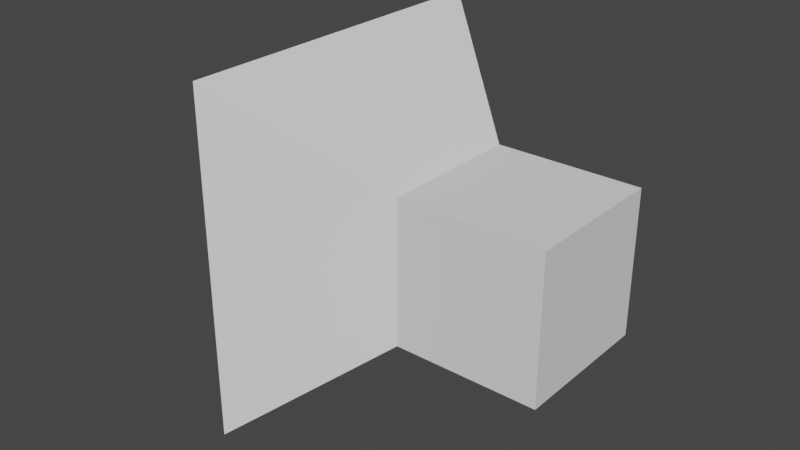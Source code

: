 # Source: sound2.blend  (saved by Blender 2.93.21; exported with 4.5.12 LTS)
import bpy
from mathutils import Matrix  # noqa: F401  (used for matrix-valued properties, if any)

bpy.ops.wm.read_factory_settings(use_empty=True)
scene = bpy.context.scene
scene.name = 'Scene'

# ---- collections
col_collection = bpy.data.collections.new('Collection'); scene.collection.children.link(col_collection)

# ---- world
world_world = bpy.data.worlds.new('World'); scene.world = world_world
world_world.use_nodes = True; world_world.node_tree.nodes.clear()
_N = world_world.node_tree.nodes; _L = world_world.node_tree.links
n0 = _N.new('ShaderNodeOutputWorld'); n0.name = 'World Output'; n0.location = (300, 300)
n1 = _N.new('ShaderNodeBackground'); n1.name = 'Background'; n1.location = (10, 300)
n1.inputs[0].default_value = (0.05088, 0.05088, 0.05088, 1.0)
_L.new(n1.outputs[0], n0.inputs[0])
n0.is_active_output = True
world_world.color = (0.05088, 0.05088, 0.05088)
world_world.use_sun_shadow = False
world_world.sun_shadow_jitter_overblur = 0.0

# ---- meshes
me_cube_001 = bpy.data.meshes.new('Cube.001')
me_cube_001.from_pydata([(-0.07921, -0.07921, -0.07921), (-0.07921, -0.07921, 0.07921), (-0.07921, 0.07921, -0.07921), (-0.07921, 0.07921, 0.07921), (0.07921, -0.07921, -0.07921), (0.07921, -0.07921, 0.07921), (0.07921, 0.07921, -0.07921), (0.07921, 0.07921, 0.07921), (-0.2157, -0.1878, -0.1878), (-0.2157, -0.1878, 0.1878), (-0.2157, 0.1878, -0.1878), (-0.2157, 0.1878, 0.1878), (-0.07921, 0.0, -0.07921), (-0.07921, -0.07921, 0.0), (-0.07921, 0.0, 0.07921), (-0.07921, 0.07921, 0.0), (0.0, 0.07921, -0.07921), (0.0, 0.07921, 0.07921), (0.07921, 0.07921, 0.0), (0.07921, 0.0, -0.07921), (0.07921, 0.0, 0.07921), (0.07921, -0.07921, 0.0), (0.0, -0.07921, -0.07921), (0.0, -0.07921, 0.07921), (-0.2157, 0.0, -0.1878), (-0.2157, -0.1878, 0.0), (-0.2157, 0.0, 0.1878), (-0.2157, 0.1878, 0.0), (-0.1474, 0.1335, 0.1335), (-0.1474, -0.1335, 0.1335), (-0.1474, -0.1335, -0.1335), (-0.1474, 0.1335, -0.1335), (-0.1474, -0.1335, 0.0), (-0.1474, 0.1335, 0.0), (-0.1474, 0.0, -0.1335), (0.0, 0.0, 0.07921), (0.0, 0.0, -0.07921), (0.0, -0.07921, 0.0), (0.07921, 0.0, 0.0), (0.0, 0.07921, 0.0), (-0.1474, 0.0, 0.1335), (-0.07921, -0.03961, -0.07921), (-0.07921, -0.07921, 0.03961), (-0.07921, 0.03961, 0.07921), (-0.07921, 0.07921, -0.03961), (-0.03961, 0.07921, -0.07921), (0.03961, 0.07921, 0.07921), (0.07921, 0.07921, -0.03961), (0.07921, 0.03961, -0.07921), (0.07921, -0.03961, 0.07921), (0.07921, -0.07921, -0.03961), (0.03961, -0.07921, -0.07921), (-0.03961, -0.07921, 0.07921), (-0.2157, -0.09392, -0.1878), (-0.2157, -0.1878, 0.09392), (-0.2157, 0.09392, 0.1878), (-0.2157, 0.1878, -0.09392), (-0.1815, 0.1607, 0.1607), (-0.1133, -0.1064, 0.1064), (-0.1815, -0.1607, -0.1607), (-0.1133, 0.1064, -0.1064), (-0.07921, 0.03961, -0.07921), (-0.07921, -0.07921, -0.03961), (-0.07921, -0.03961, 0.07921), (-0.07921, 0.07921, 0.03961), (0.03961, 0.07921, -0.07921), (-0.03961, 0.07921, 0.07921), (0.07921, 0.07921, 0.03961), (0.07921, -0.03961, -0.07921), (0.07921, 0.03961, 0.07921), (0.07921, -0.07921, 0.03961), (-0.03961, -0.07921, -0.07921), (0.03961, -0.07921, 0.07921), (-0.2157, 0.09392, -0.1878), (-0.2157, -0.1878, -0.09392), (-0.2157, -0.09392, 0.1878), (-0.2157, 0.1878, 0.09392), (-0.1133, 0.1064, 0.1064), (-0.1815, -0.1607, 0.1607), (-0.1133, -0.1064, -0.1064), (-0.1815, 0.1607, -0.1607), (-0.1815, -0.1607, 0.0), (-0.1133, -0.1064, 0.0), (-0.1474, -0.1335, -0.06676), (-0.1474, -0.1335, 0.06676), (-0.1815, 0.1607, 0.0), (-0.1133, 0.1064, 0.0), (-0.1474, 0.1335, 0.06676), (-0.1474, 0.1335, -0.06676), (-0.1815, 0.0, -0.1607), (-0.1133, 0.0, -0.1064), (-0.1474, 0.06676, -0.1335), (-0.1474, -0.06676, -0.1335), (-0.2157, 0.1354, 0.0), (-0.2157, -0.1354, 0.0), (-0.2157, 0.0, -0.1354), (-0.2157, 0.0, 0.1354), (0.0, -0.03961, 0.07921), (0.0, 0.03961, 0.07921), (0.03961, 0.0, 0.07921), (-0.03961, 0.0, 0.07921), (0.0, -0.03961, -0.07921), (0.0, 0.03961, -0.07921), (-0.03961, 0.0, -0.07921), (0.03961, 0.0, -0.07921), (-0.03961, -0.07921, 0.0), (0.03961, -0.07921, 0.0), (0.0, -0.07921, -0.03961), (0.0, -0.07921, 0.03961), (0.07921, -0.03961, 0.0), (0.07921, 0.03961, 0.0), (0.07921, 0.0, -0.03961), (0.07921, 0.0, 0.03961), (0.03961, 0.07921, 0.0), (-0.03961, 0.07921, 0.0), (0.0, 0.07921, -0.03961), (0.0, 0.07921, 0.03961), (-0.1815, 0.0, 0.1607), (-0.1133, 0.0, 0.1064), (-0.1474, -0.06676, 0.1335), (-0.1474, 0.06676, 0.1335), (-0.1133, 0.05319, 0.1064), (-0.1133, -0.05319, 0.1064), (-0.1815, -0.08034, 0.1607), (-0.03961, 0.07921, 0.03961), (-0.03961, 0.07921, -0.03961), (0.03961, 0.07921, -0.03961), (0.07921, 0.03961, 0.03961), (0.07921, 0.03961, -0.03961), (0.07921, -0.03961, -0.03961), (0.03961, -0.07921, 0.03961), (0.03961, -0.07921, -0.03961), (-0.03961, -0.07921, -0.03961), (0.03961, 0.03961, -0.07921), (-0.03961, 0.03961, -0.07921), (-0.03961, -0.03961, -0.07921), (-0.03961, 0.03961, 0.07921), (0.03961, 0.03961, 0.07921), (0.03961, -0.03961, 0.07921), (-0.2157, -0.1354, 0.1354), (-0.2157, -0.1354, -0.1354), (-0.2157, 0.1354, -0.1354), (-0.1133, -0.05319, -0.1064), (-0.1133, 0.05319, -0.1064), (-0.1815, 0.08034, -0.1607), (-0.1133, 0.1064, -0.05319), (-0.1133, 0.1064, 0.05319), (-0.1815, 0.1607, 0.08034), (-0.1133, -0.1064, 0.05319), (-0.1133, -0.1064, -0.05319), (-0.1815, -0.1607, -0.08034), (-0.1815, -0.1607, 0.08034), (-0.1815, 0.1607, -0.08034), (-0.1815, -0.08034, -0.1607), (-0.2157, 0.1354, 0.1354), (-0.03961, -0.03961, 0.07921), (0.03961, -0.03961, -0.07921), (-0.03961, -0.07921, 0.03961), (0.07921, -0.03961, 0.03961), (0.03961, 0.07921, 0.03961), (-0.1815, 0.08034, 0.1607), (-0.1795, 0.0, 0.0), (-0.1795, 0.09105, 0.0), (-0.1795, -0.09105, 0.0), (-0.1795, 0.0, -0.09105), (-0.1795, 0.0, 0.09105), (-0.1795, -0.09105, 0.09105), (-0.1795, -0.09105, -0.09105), (-0.1795, 0.09105, -0.09105), (-0.1795, 0.09105, 0.09105), (-0.1925, 0.024, 0.024), (-0.1925, 0.024, -0.024), (-0.1925, -0.024, 0.024), (-0.1925, -0.024, -0.024), (-0.2058, 0.024, 0.024), (-0.2058, 0.024, -0.024), (-0.2058, -0.024, 0.024), (-0.2058, -0.024, -0.024), (-0.2805, -0.02941, -0.02941), (-0.2805, -0.02941, 0.02941), (-0.2805, 0.02941, -0.02941), (-0.2805, 0.02941, 0.02941), (-0.2642, -0.02941, -0.02941), (-0.2642, -0.02941, 0.02941), (-0.2642, 0.02941, -0.02941), (-0.2642, 0.02941, 0.02941), (-0.3624, -0.04514, -0.04514), (-0.3624, -0.04514, 0.04514), (-0.3624, 0.04514, -0.04514), (-0.3624, 0.04514, 0.04514), (-0.3373, -0.04514, -0.04514), (-0.3373, -0.04514, 0.04514), (-0.3373, 0.04514, -0.04514), (-0.3373, 0.04514, 0.04514)], [], [(160, 57, 11, 55), (159, 46, 7, 67), (158, 49, 5, 70), (157, 52, 1, 42), (156, 68, 4, 51), (155, 63, 1, 52), (154, 55, 11, 76), (153, 59, 8, 53), (152, 80, 10, 56), (151, 78, 9, 54), (150, 81, 25, 74), (149, 82, 32, 83), (148, 58, 29, 84), (147, 85, 27, 76), (146, 86, 33, 87), (145, 60, 31, 88), (144, 89, 24, 73), (143, 90, 34, 91), (142, 79, 30, 92), (141, 93, 27, 56), (141, 95, 164, 168), (139, 75, 26, 96), (138, 97, 23, 72), (137, 98, 35, 99), (136, 43, 14, 100), (135, 101, 22, 71), (134, 102, 36, 103), (133, 48, 19, 104), (132, 105, 13, 62), (131, 106, 37, 107), (130, 72, 23, 108), (129, 109, 21, 50), (128, 110, 38, 111), (127, 69, 20, 112), (126, 113, 18, 47), (125, 114, 39, 115), (124, 66, 17, 116), (123, 117, 26, 75), (122, 118, 40, 119), (121, 77, 28, 120), (118, 121, 120, 40), (14, 43, 121, 118), (43, 3, 77, 121), (58, 122, 119, 29), (1, 63, 122, 58), (63, 14, 118, 122), (78, 123, 75, 9), (29, 119, 123, 78), (119, 40, 117, 123), (114, 124, 116, 39), (15, 64, 124, 114), (64, 3, 66, 124), (45, 125, 115, 16), (2, 44, 125, 45), (44, 15, 114, 125), (65, 126, 47, 6), (16, 115, 126, 65), (115, 39, 113, 126), (110, 127, 112, 38), (18, 67, 127, 110), (67, 7, 69, 127), (48, 128, 111, 19), (6, 47, 128, 48), (47, 18, 110, 128), (68, 129, 50, 4), (19, 111, 129, 68), (111, 38, 109, 129), (106, 130, 108, 37), (21, 70, 130, 106), (70, 5, 72, 130), (51, 131, 107, 22), (4, 50, 131, 51), (50, 21, 106, 131), (71, 132, 62, 0), (22, 107, 132, 71), (107, 37, 105, 132), (102, 133, 104, 36), (16, 65, 133, 102), (65, 6, 48, 133), (61, 134, 103, 12), (2, 45, 134, 61), (45, 16, 102, 134), (41, 135, 71, 0), (12, 103, 135, 41), (103, 36, 101, 135), (98, 136, 100, 35), (17, 66, 136, 98), (66, 3, 43, 136), (69, 137, 99, 20), (7, 46, 137, 69), (46, 17, 98, 137), (49, 138, 72, 5), (20, 99, 138, 49), (99, 35, 97, 138), (139, 96, 165, 166), (25, 54, 139, 94), (54, 9, 75, 139), (53, 140, 95, 24), (8, 74, 140, 53), (74, 25, 94, 140), (73, 141, 56, 10), (24, 95, 141, 73), (93, 141, 168, 162), (90, 142, 92, 34), (12, 41, 142, 90), (41, 0, 79, 142), (60, 143, 91, 31), (2, 61, 143, 60), (61, 12, 90, 143), (80, 144, 73, 10), (31, 91, 144, 80), (91, 34, 89, 144), (86, 145, 88, 33), (15, 44, 145, 86), (44, 2, 60, 145), (77, 146, 87, 28), (3, 64, 146, 77), (64, 15, 86, 146), (57, 147, 76, 11), (28, 87, 147, 57), (87, 33, 85, 147), (82, 148, 84, 32), (13, 42, 148, 82), (42, 1, 58, 148), (79, 149, 83, 30), (0, 62, 149, 79), (62, 13, 82, 149), (59, 150, 74, 8), (30, 83, 150, 59), (83, 32, 81, 150), (81, 151, 54, 25), (32, 84, 151, 81), (84, 29, 78, 151), (85, 152, 56, 27), (33, 88, 152, 85), (88, 31, 80, 152), (89, 153, 53, 24), (34, 92, 153, 89), (92, 30, 59, 153), (93, 154, 76, 27), (94, 139, 166, 163), (96, 26, 55, 154), (97, 155, 52, 23), (35, 100, 155, 97), (100, 14, 63, 155), (101, 156, 51, 22), (36, 104, 156, 101), (104, 19, 68, 156), (105, 157, 42, 13), (37, 108, 157, 105), (108, 23, 52, 157), (109, 158, 70, 21), (38, 112, 158, 109), (112, 20, 49, 158), (113, 159, 67, 18), (39, 116, 159, 113), (116, 17, 46, 159), (117, 160, 55, 26), (40, 120, 160, 117), (120, 28, 57, 160), (167, 163, 161, 164), (163, 166, 165, 161), (164, 161, 162, 168), (161, 165, 169, 162), (154, 93, 162, 169), (140, 94, 163, 167), (96, 154, 169, 165), (95, 140, 167, 164), (170, 171, 173, 172), (172, 173, 177, 176), (176, 177, 175, 174), (174, 175, 171, 170), (172, 176, 174, 170), (177, 173, 171, 175), (178, 179, 181, 180), (180, 181, 185, 184), (184, 185, 183, 182), (182, 183, 179, 178), (180, 184, 182, 178), (185, 181, 179, 183), (186, 187, 189, 188), (188, 189, 193, 192), (192, 193, 191, 190), (190, 191, 187, 186), (188, 192, 190, 186), (193, 189, 187, 191)])
_uv = me_cube_001.uv_layers.new(name='UVMap')
_uv.uv.foreach_set('vector', [0.875, 0.5625, 0.875, 0.5, 0.875, 0.5, 0.875, 0.5625, 0.5625, 0.4375, 0.625, 0.4375, 0.625, 0.5, 0.5625, 0.5, 0.5625, 0.6875, 0.625, 0.6875, 0.625, 0.75, 0.5625, 0.75, 0.5625, 0.9375, 0.625, 0.9375, 0.625, 1.0, 0.5625, 1.0, 0.3125, 0.6875, 0.375, 0.6875, 0.375, 0.75, 0.3125, 0.75, 0.8125, 0.6875, 0.875, 0.6875, 0.875, 0.75, 0.8125, 0.75, 0.5625, 0.1875, 0.625, 0.1875, 0.625, 0.25, 0.5625, 0.25, 0.125, 0.6875, 0.125, 0.75, 0.125, 0.75, 0.125, 0.6875, 0.4375, 0.25, 0.375, 0.25, 0.375, 0.25, 0.4375, 0.25, 0.5625, 1.0, 0.625, 1.0, 0.625, 1.0, 0.5625, 1.0, 0.4375, 1.0, 0.5, 1.0, 0.5, 1.0, 0.4375, 1.0, 0.4375, 1.0, 0.5, 1.0, 0.5, 1.0, 0.4375, 1.0, 0.5625, 1.0, 0.625, 1.0, 0.625, 1.0, 0.5625, 1.0, 0.5625, 0.25, 0.5, 0.25, 0.5, 0.25, 0.5625, 0.25, 0.5625, 0.25, 0.5, 0.25, 0.5, 0.25, 0.5625, 0.25, 0.4375, 0.25, 0.375, 0.25, 0.375, 0.25, 0.4375, 0.25, 0.125, 0.5625, 0.125, 0.625, 0.125, 0.625, 0.125, 0.5625, 0.125, 0.5625, 0.125, 0.625, 0.125, 0.625, 0.125, 0.5625, 0.125, 0.6875, 0.125, 0.75, 0.125, 0.75, 0.125, 0.6875, 0.4375, 0.1875, 0.5, 0.1875, 0.5, 0.25, 0.4375, 0.25, 0.4375, 0.1875, 0.4375, 0.125, 0.4375, 0.125, 0.4375, 0.1875, 0.5625, 0.0625, 0.625, 0.0625, 0.625, 0.125, 0.5625, 0.125, 0.6875, 0.6875, 0.75, 0.6875, 0.75, 0.75, 0.6875, 0.75, 0.6875, 0.5625, 0.75, 0.5625, 0.75, 0.625, 0.6875, 0.625, 0.8125, 0.5625, 0.875, 0.5625, 0.875, 0.625, 0.8125, 0.625, 0.1875, 0.6875, 0.25, 0.6875, 0.25, 0.75, 0.1875, 0.75, 0.1875, 0.5625, 0.25, 0.5625, 0.25, 0.625, 0.1875, 0.625, 0.3125, 0.5625, 0.375, 0.5625, 0.375, 0.625, 0.3125, 0.625, 0.4375, 0.9375, 0.5, 0.9375, 0.5, 1.0, 0.4375, 1.0, 0.4375, 0.8125, 0.5, 0.8125, 0.5, 0.875, 0.4375, 0.875, 0.5625, 0.8125, 0.625, 0.8125, 0.625, 0.875, 0.5625, 0.875, 0.4375, 0.6875, 0.5, 0.6875, 0.5, 0.75, 0.4375, 0.75, 0.4375, 0.5625, 0.5, 0.5625, 0.5, 0.625, 0.4375, 0.625, 0.5625, 0.5625, 0.625, 0.5625, 0.625, 0.625, 0.5625, 0.625, 0.4375, 0.4375, 0.5, 0.4375, 0.5, 0.5, 0.4375, 0.5, 0.4375, 0.3125, 0.5, 0.3125, 0.5, 0.375, 0.4375, 0.375, 0.5625, 0.3125, 0.625, 0.3125, 0.625, 0.375, 0.5625, 0.375, 0.875, 0.6875, 0.875, 0.625, 0.875, 0.625, 0.875, 0.6875, 0.875, 0.6875, 0.875, 0.625, 0.875, 0.625, 0.875, 0.6875, 0.875, 0.5625, 0.875, 0.5, 0.875, 0.5, 0.875, 0.5625, 0.875, 0.625, 0.875, 0.5625, 0.875, 0.5625, 0.875, 0.625, 0.875, 0.625, 0.875, 0.5625, 0.875, 0.5625, 0.875, 0.625, 0.875, 0.5625, 0.875, 0.5, 0.875, 0.5, 0.875, 0.5625, 0.875, 0.75, 0.875, 0.6875, 0.875, 0.6875, 0.875, 0.75, 0.875, 0.75, 0.875, 0.6875, 0.875, 0.6875, 0.875, 0.75, 0.875, 0.6875, 0.875, 0.625, 0.875, 0.625, 0.875, 0.6875, 0.875, 0.75, 0.875, 0.6875, 0.875, 0.6875, 0.875, 0.75, 0.875, 0.75, 0.875, 0.6875, 0.875, 0.6875, 0.875, 0.75, 0.875, 0.6875, 0.875, 0.625, 0.875, 0.625, 0.875, 0.6875, 0.5, 0.3125, 0.5625, 0.3125, 0.5625, 0.375, 0.5, 0.375, 0.5, 0.25, 0.5625, 0.25, 0.5625, 0.3125, 0.5, 0.3125, 0.5625, 0.25, 0.625, 0.25, 0.625, 0.3125, 0.5625, 0.3125, 0.375, 0.3125, 0.4375, 0.3125, 0.4375, 0.375, 0.375, 0.375, 0.375, 0.25, 0.4375, 0.25, 0.4375, 0.3125, 0.375, 0.3125, 0.4375, 0.25, 0.5, 0.25, 0.5, 0.3125, 0.4375, 0.3125, 0.375, 0.4375, 0.4375, 0.4375, 0.4375, 0.5, 0.375, 0.5, 0.375, 0.375, 0.4375, 0.375, 0.4375, 0.4375, 0.375, 0.4375, 0.4375, 0.375, 0.5, 0.375, 0.5, 0.4375, 0.4375, 0.4375, 0.5, 0.5625, 0.5625, 0.5625, 0.5625, 0.625, 0.5, 0.625, 0.5, 0.5, 0.5625, 0.5, 0.5625, 0.5625, 0.5, 0.5625, 0.5625, 0.5, 0.625, 0.5, 0.625, 0.5625, 0.5625, 0.5625, 0.375, 0.5625, 0.4375, 0.5625, 0.4375, 0.625, 0.375, 0.625, 0.375, 0.5, 0.4375, 0.5, 0.4375, 0.5625, 0.375, 0.5625, 0.4375, 0.5, 0.5, 0.5, 0.5, 0.5625, 0.4375, 0.5625, 0.375, 0.6875, 0.4375, 0.6875, 0.4375, 0.75, 0.375, 0.75, 0.375, 0.625, 0.4375, 0.625, 0.4375, 0.6875, 0.375, 0.6875, 0.4375, 0.625, 0.5, 0.625, 0.5, 0.6875, 0.4375, 0.6875, 0.5, 0.8125, 0.5625, 0.8125, 0.5625, 0.875, 0.5, 0.875, 0.5, 0.75, 0.5625, 0.75, 0.5625, 0.8125, 0.5, 0.8125, 0.5625, 0.75, 0.625, 0.75, 0.625, 0.8125, 0.5625, 0.8125, 0.375, 0.8125, 0.4375, 0.8125, 0.4375, 0.875, 0.375, 0.875, 0.375, 0.75, 0.4375, 0.75, 0.4375, 0.8125, 0.375, 0.8125, 0.4375, 0.75, 0.5, 0.75, 0.5, 0.8125, 0.4375, 0.8125, 0.375, 0.9375, 0.4375, 0.9375, 0.4375, 1.0, 0.375, 1.0, 0.375, 0.875, 0.4375, 0.875, 0.4375, 0.9375, 0.375, 0.9375, 0.4375, 0.875, 0.5, 0.875, 0.5, 0.9375, 0.4375, 0.9375, 0.25, 0.5625, 0.3125, 0.5625, 0.3125, 0.625, 0.25, 0.625, 0.25, 0.5, 0.3125, 0.5, 0.3125, 0.5625, 0.25, 0.5625, 0.3125, 0.5, 0.375, 0.5, 0.375, 0.5625, 0.3125, 0.5625, 0.125, 0.5625, 0.1875, 0.5625, 0.1875, 0.625, 0.125, 0.625, 0.125, 0.5, 0.1875, 0.5, 0.1875, 0.5625, 0.125, 0.5625, 0.1875, 0.5, 0.25, 0.5, 0.25, 0.5625, 0.1875, 0.5625, 0.125, 0.6875, 0.1875, 0.6875, 0.1875, 0.75, 0.125, 0.75, 0.125, 0.625, 0.1875, 0.625, 0.1875, 0.6875, 0.125, 0.6875, 0.1875, 0.625, 0.25, 0.625, 0.25, 0.6875, 0.1875, 0.6875, 0.75, 0.5625, 0.8125, 0.5625, 0.8125, 0.625, 0.75, 0.625, 0.75, 0.5, 0.8125, 0.5, 0.8125, 0.5625, 0.75, 0.5625, 0.8125, 0.5, 0.875, 0.5, 0.875, 0.5625, 0.8125, 0.5625, 0.625, 0.5625, 0.6875, 0.5625, 0.6875, 0.625, 0.625, 0.625, 0.625, 0.5, 0.6875, 0.5, 0.6875, 0.5625, 0.625, 0.5625, 0.6875, 0.5, 0.75, 0.5, 0.75, 0.5625, 0.6875, 0.5625, 0.625, 0.6875, 0.6875, 0.6875, 0.6875, 0.75, 0.625, 0.75, 0.625, 0.625, 0.6875, 0.625, 0.6875, 0.6875, 0.625, 0.6875, 0.6875, 0.625, 0.75, 0.625, 0.75, 0.6875, 0.6875, 0.6875, 0.5625, 0.0625, 0.5625, 0.125, 0.5625, 0.125, 0.5625, 0.0625, 0.5, 0.0, 0.5625, 0.0, 0.5625, 0.0625, 0.5, 0.0625, 0.5625, 0.0, 0.625, 0.0, 0.625, 0.0625, 0.5625, 0.0625, 0.375, 0.0625, 0.4375, 0.0625, 0.4375, 0.125, 0.375, 0.125, 0.375, 0.0, 0.4375, 0.0, 0.4375, 0.0625, 0.375, 0.0625, 0.4375, 0.0, 0.5, 0.0, 0.5, 0.0625, 0.4375, 0.0625, 0.375, 0.1875, 0.4375, 0.1875, 0.4375, 0.25, 0.375, 0.25, 0.375, 0.125, 0.4375, 0.125, 0.4375, 0.1875, 0.375, 0.1875, 0.5, 0.1875, 0.4375, 0.1875, 0.4375, 0.1875, 0.5, 0.1875, 0.125, 0.625, 0.125, 0.6875, 0.125, 0.6875, 0.125, 0.625, 0.125, 0.625, 0.125, 0.6875, 0.125, 0.6875, 0.125, 0.625, 0.125, 0.6875, 0.125, 0.75, 0.125, 0.75, 0.125, 0.6875, 0.125, 0.5, 0.125, 0.5625, 0.125, 0.5625, 0.125, 0.5, 0.125, 0.5, 0.125, 0.5625, 0.125, 0.5625, 0.125, 0.5, 0.125, 0.5625, 0.125, 0.625, 0.125, 0.625, 0.125, 0.5625, 0.125, 0.5, 0.125, 0.5625, 0.125, 0.5625, 0.125, 0.5, 0.125, 0.5, 0.125, 0.5625, 0.125, 0.5625, 0.125, 0.5, 0.125, 0.5625, 0.125, 0.625, 0.125, 0.625, 0.125, 0.5625, 0.5, 0.25, 0.4375, 0.25, 0.4375, 0.25, 0.5, 0.25, 0.5, 0.25, 0.4375, 0.25, 0.4375, 0.25, 0.5, 0.25, 0.4375, 0.25, 0.375, 0.25, 0.375, 0.25, 0.4375, 0.25, 0.625, 0.25, 0.5625, 0.25, 0.5625, 0.25, 0.625, 0.25, 0.625, 0.25, 0.5625, 0.25, 0.5625, 0.25, 0.625, 0.25, 0.5625, 0.25, 0.5, 0.25, 0.5, 0.25, 0.5625, 0.25, 0.625, 0.25, 0.5625, 0.25, 0.5625, 0.25, 0.625, 0.25, 0.625, 0.25, 0.5625, 0.25, 0.5625, 0.25, 0.625, 0.25, 0.5625, 0.25, 0.5, 0.25, 0.5, 0.25, 0.5625, 0.25, 0.5, 1.0, 0.5625, 1.0, 0.5625, 1.0, 0.5, 1.0, 0.5, 1.0, 0.5625, 1.0, 0.5625, 1.0, 0.5, 1.0, 0.5625, 1.0, 0.625, 1.0, 0.625, 1.0, 0.5625, 1.0, 0.375, 1.0, 0.4375, 1.0, 0.4375, 1.0, 0.375, 1.0, 0.375, 1.0, 0.4375, 1.0, 0.4375, 1.0, 0.375, 1.0, 0.4375, 1.0, 0.5, 1.0, 0.5, 1.0, 0.4375, 1.0, 0.375, 1.0, 0.4375, 1.0, 0.4375, 1.0, 0.375, 1.0, 0.375, 1.0, 0.4375, 1.0, 0.4375, 1.0, 0.375, 1.0, 0.4375, 1.0, 0.5, 1.0, 0.5, 1.0, 0.4375, 1.0, 0.5, 1.0, 0.5625, 1.0, 0.5625, 1.0, 0.5, 1.0, 0.5, 1.0, 0.5625, 1.0, 0.5625, 1.0, 0.5, 1.0, 0.5625, 1.0, 0.625, 1.0, 0.625, 1.0, 0.5625, 1.0, 0.5, 0.25, 0.4375, 0.25, 0.4375, 0.25, 0.5, 0.25, 0.5, 0.25, 0.4375, 0.25, 0.4375, 0.25, 0.5, 0.25, 0.4375, 0.25, 0.375, 0.25, 0.375, 0.25, 0.4375, 0.25, 0.125, 0.625, 0.125, 0.6875, 0.125, 0.6875, 0.125, 0.625, 0.125, 0.625, 0.125, 0.6875, 0.125, 0.6875, 0.125, 0.625, 0.125, 0.6875, 0.125, 0.75, 0.125, 0.75, 0.125, 0.6875, 0.5, 0.1875, 0.5625, 0.1875, 0.5625, 0.25, 0.5, 0.25, 0.5, 0.0625, 0.5625, 0.0625, 0.5625, 0.0625, 0.5, 0.0625, 0.5625, 0.125, 0.625, 0.125, 0.625, 0.1875, 0.5625, 0.1875, 0.75, 0.6875, 0.8125, 0.6875, 0.8125, 0.75, 0.75, 0.75, 0.75, 0.625, 0.8125, 0.625, 0.8125, 0.6875, 0.75, 0.6875, 0.8125, 0.625, 0.875, 0.625, 0.875, 0.6875, 0.8125, 0.6875, 0.25, 0.6875, 0.3125, 0.6875, 0.3125, 0.75, 0.25, 0.75, 0.25, 0.625, 0.3125, 0.625, 0.3125, 0.6875, 0.25, 0.6875, 0.3125, 0.625, 0.375, 0.625, 0.375, 0.6875, 0.3125, 0.6875, 0.5, 0.9375, 0.5625, 0.9375, 0.5625, 1.0, 0.5, 1.0, 0.5, 0.875, 0.5625, 0.875, 0.5625, 0.9375, 0.5, 0.9375, 0.5625, 0.875, 0.625, 0.875, 0.625, 0.9375, 0.5625, 0.9375, 0.5, 0.6875, 0.5625, 0.6875, 0.5625, 0.75, 0.5, 0.75, 0.5, 0.625, 0.5625, 0.625, 0.5625, 0.6875, 0.5, 0.6875, 0.5625, 0.625, 0.625, 0.625, 0.625, 0.6875, 0.5625, 0.6875, 0.5, 0.4375, 0.5625, 0.4375, 0.5625, 0.5, 0.5, 0.5, 0.5, 0.375, 0.5625, 0.375, 0.5625, 0.4375, 0.5, 0.4375, 0.5625, 0.375, 0.625, 0.375, 0.625, 0.4375, 0.5625, 0.4375, 0.875, 0.625, 0.875, 0.5625, 0.875, 0.5625, 0.875, 0.625, 0.875, 0.625, 0.875, 0.5625, 0.875, 0.5625, 0.875, 0.625, 0.875, 0.5625, 0.875, 0.5, 0.875, 0.5, 0.875, 0.5625, 0.4375, 0.0625, 0.5, 0.0625, 0.5, 0.125, 0.4375, 0.125, 0.5, 0.0625, 0.5625, 0.0625, 0.5625, 0.125, 0.5, 0.125, 0.4375, 0.125, 0.5, 0.125, 0.5, 0.1875, 0.4375, 0.1875, 0.5, 0.125, 0.5625, 0.125, 0.5625, 0.1875, 0.5, 0.1875, 0.5625, 0.1875, 0.5, 0.1875, 0.5, 0.1875, 0.5625, 0.1875, 0.4375, 0.0625, 0.5, 0.0625, 0.5, 0.0625, 0.4375, 0.0625, 0.5625, 0.125, 0.5625, 0.1875, 0.5625, 0.1875, 0.5625, 0.125, 0.4375, 0.125, 0.4375, 0.0625, 0.4375, 0.0625, 0.4375, 0.125, 0.375, 0.0, 0.625, 0.0, 0.625, 0.25, 0.375, 0.25, 0.375, 0.25, 0.625, 0.25, 0.625, 0.5, 0.375, 0.5, 0.375, 0.5, 0.625, 0.5, 0.625, 0.75, 0.375, 0.75, 0.375, 0.75, 0.625, 0.75, 0.625, 1.0, 0.375, 1.0, 0.125, 0.5, 0.375, 0.5, 0.375, 0.75, 0.125, 0.75, 0.625, 0.5, 0.875, 0.5, 0.875, 0.75, 0.625, 0.75, 0.375, 0.0, 0.625, 0.0, 0.625, 0.25, 0.375, 0.25, 0.375, 0.25, 0.625, 0.25, 0.625, 0.5, 0.375, 0.5, 0.375, 0.5, 0.625, 0.5, 0.625, 0.75, 0.375, 0.75, 0.375, 0.75, 0.625, 0.75, 0.625, 1.0, 0.375, 1.0, 0.125, 0.5, 0.375, 0.5, 0.375, 0.75, 0.125, 0.75, 0.625, 0.5, 0.875, 0.5, 0.875, 0.75, 0.625, 0.75, 0.375, 0.0, 0.625, 0.0, 0.625, 0.25, 0.375, 0.25, 0.375, 0.25, 0.625, 0.25, 0.625, 0.5, 0.375, 0.5, 0.375, 0.5, 0.625, 0.5, 0.625, 0.75, 0.375, 0.75, 0.375, 0.75, 0.625, 0.75, 0.625, 1.0, 0.375, 1.0, 0.125, 0.5, 0.375, 0.5, 0.375, 0.75, 0.125, 0.75, 0.625, 0.5, 0.875, 0.5, 0.875, 0.75, 0.625, 0.75])
me_cube_001.use_remesh_fix_poles = True
me_cube_001.use_remesh_preserve_attributes = False
me_cube_001.use_mirror_vertex_groups = False
me_cube_001.update()

# ---- objects
ob_sound = bpy.data.objects.new('sound', me_cube_001)

# ---- transforms, parenting, visibility, modifiers, constraints
ob_sound.location = (0.0, 0.0, 0.0)
ob_sound.lineart.crease_threshold = 0.0

# ---- collection membership
col_collection.objects.link(ob_sound)

# ---- scene / render settings (as saved in the file)
scene.frame_start = 1; scene.frame_end = 250; scene.frame_set(1)
scene.render.engine = 'BLENDER_EEVEE_NEXT'
scene.cycles.use_denoising = False
scene.cycles.samples = 128
scene.cycles.sampling_pattern = 'TABULATED_SOBOL'
scene.cycles.use_adaptive_sampling = False
scene.cycles.use_light_tree = False
scene.view_settings.view_transform = 'Filmic'
bpy.context.view_layer.update()

# ---- added for rendering (the .blend has no active camera and no usable light): camera, sun
cam_auto = bpy.data.cameras.new('AutoCamera')
cam_auto.lens = 50.0
cam_auto.sensor_width = 36.0
cam_auto.clip_end = 1000.0
ob_auto_camera = bpy.data.objects.new('AutoCamera', cam_auto)
scene.collection.objects.link(ob_auto_camera)
ob_auto_camera.location = (0.497626, -0.767092, 0.511395)
ob_auto_camera.rotation_euler = (1.09748, -7.21219e-08, 0.694738)
scene.camera = ob_auto_camera
light_auto_sun = bpy.data.lights.new('AutoSun', 'SUN')
light_auto_sun.energy = 3.0
light_auto_sun.angle = 0.0523599
ob_auto_sun = bpy.data.objects.new('AutoSun', light_auto_sun)
scene.collection.objects.link(ob_auto_sun)
ob_auto_sun.rotation_euler = (0.872665, 0.174533, 0.523599)
bpy.context.view_layer.update()
